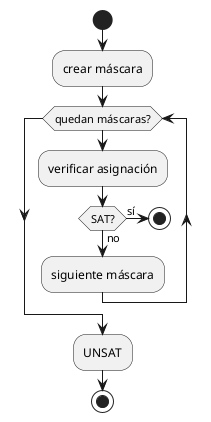

The diagram above was rendered by PlantUML. Its source (embedded in the PNG):
@startuml
start
:crear máscara;
while (quedan máscaras?)
:verificar asignación;
if (SAT?) then (sí)
stop
else (no)
:siguiente máscara;
endif
endwhile
:UNSAT;
stop
@enduml